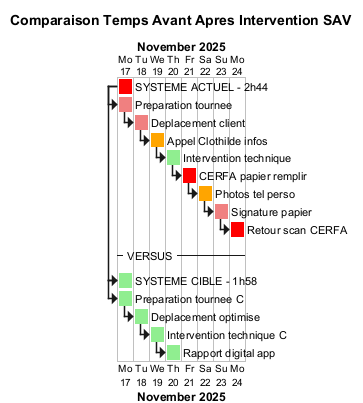

The diagram above was rendered by PlantUML. Its source (embedded in the PNG):
@startgantt Gantt_Comparaison_Intervention

title Comparaison Temps Avant Apres Intervention SAV

printscale daily

project starts 2025-11-17

[SYSTEME ACTUEL - 2h44] as [Actuel] lasts 1 day and is colored in Red

[Preparation tournee] as [A1] lasts 1 day and is colored in LightCoral and starts at [Actuel]'s start

[Deplacement client] as [A2] lasts 1 day and is colored in LightCoral and starts at [A1]'s end

[Appel Clothilde infos] as [A3] lasts 1 day and is colored in Orange and starts at [A2]'s end

[Intervention technique] as [A4] lasts 1 day and is colored in LightGreen and starts at [A3]'s end

[CERFA papier remplir] as [A5] lasts 1 day and is colored in Red and starts at [A4]'s end

[Photos tel perso] as [A6] lasts 1 day and is colored in Orange and starts at [A5]'s end

[Signature papier] as [A7] lasts 1 day and is colored in LightCoral and starts at [A6]'s end

[Retour scan CERFA] as [A8] lasts 1 day and is colored in Red and starts at [A7]'s end

-- VERSUS --

[SYSTEME CIBLE - 1h58] as [Cible] lasts 1 day and is colored in LightGreen and starts at [Actuel]'s start

[Preparation tournee C] as [C1] lasts 1 day and is colored in LightGreen and starts at [Cible]'s start

[Deplacement optimise] as [C2] lasts 1 day and is colored in LightGreen and starts at [C1]'s end

[Intervention technique C] as [C3] lasts 1 day and is colored in LightGreen and starts at [C2]'s end

[Rapport digital app] as [C4] lasts 1 day and is colored in LightGreen and starts at [C3]'s end

@endgantt